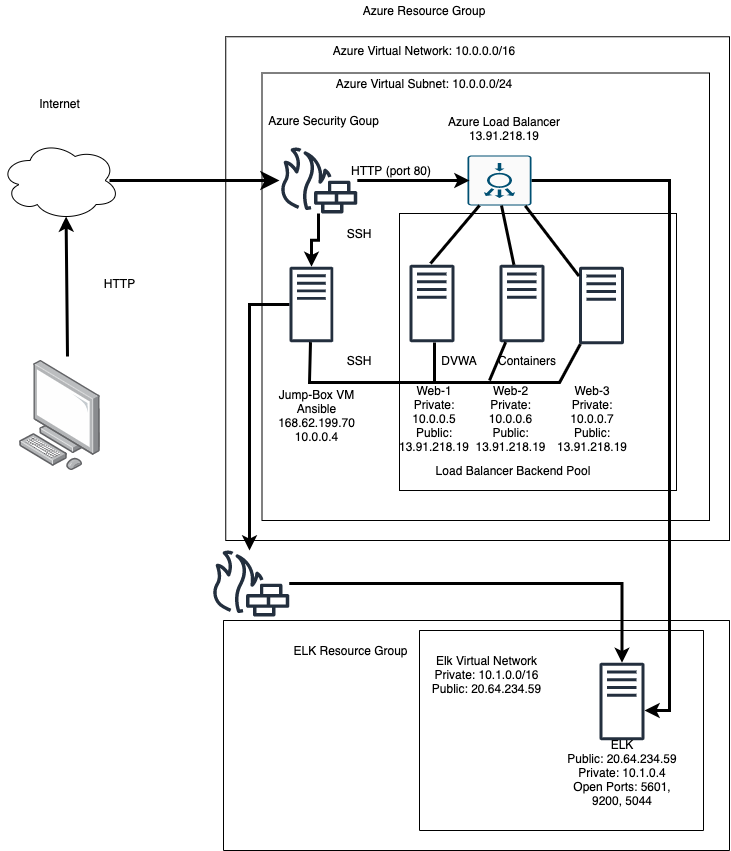

The diagram above was exported from draw.io. Its source (the exported page's mxGraphModel, read from the mxfile embedded in the PNG):
<mxGraphModel dx="1271" dy="689" grid="1" gridSize="10" guides="1" tooltips="1" connect="1" arrows="1" fold="1" page="1" pageScale="1" pageWidth="850" pageHeight="1100" math="0" shadow="0">
  <root>
    <mxCell id="0" />
    <mxCell id="1" parent="0" />
    <mxCell id="OLEVqp27Sdg_a2M5282J-2" value="" style="points=[];aspect=fixed;html=1;align=center;shadow=0;dashed=0;image;image=img/lib/allied_telesis/computer_and_terminals/Personal_Computer.svg;" parent="1" vertex="1">
      <mxGeometry x="50" y="430" width="81.17" height="110" as="geometry" />
    </mxCell>
    <mxCell id="OLEVqp27Sdg_a2M5282J-3" value="" style="ellipse;shape=cloud;whiteSpace=wrap;html=1;" parent="1" vertex="1">
      <mxGeometry x="30.59" y="210" width="120" height="80" as="geometry" />
    </mxCell>
    <mxCell id="OLEVqp27Sdg_a2M5282J-4" value="" style="endArrow=classic;html=1;entryX=0.55;entryY=0.95;entryDx=0;entryDy=0;entryPerimeter=0;strokeWidth=3;" parent="1" target="OLEVqp27Sdg_a2M5282J-3" edge="1">
      <mxGeometry width="50" height="50" relative="1" as="geometry">
        <mxPoint x="98" y="426" as="sourcePoint" />
        <mxPoint x="130" y="390" as="targetPoint" />
      </mxGeometry>
    </mxCell>
    <mxCell id="OLEVqp27Sdg_a2M5282J-5" value="d" style="whiteSpace=wrap;html=1;aspect=fixed;" parent="1" vertex="1">
      <mxGeometry x="256.25" y="106.25" width="503.75" height="503.75" as="geometry" />
    </mxCell>
    <mxCell id="OLEVqp27Sdg_a2M5282J-6" value="" style="whiteSpace=wrap;html=1;aspect=fixed;" parent="1" vertex="1">
      <mxGeometry x="292.5" y="142.5" width="447.5" height="447.5" as="geometry" />
    </mxCell>
    <mxCell id="OLEVqp27Sdg_a2M5282J-7" value="" style="whiteSpace=wrap;html=1;aspect=fixed;" parent="1" vertex="1">
      <mxGeometry x="430" y="283" width="277" height="277" as="geometry" />
    </mxCell>
    <mxCell id="OLEVqp27Sdg_a2M5282J-8" value="Azure Resource Group" style="text;html=1;strokeColor=none;fillColor=none;align=center;verticalAlign=middle;whiteSpace=wrap;rounded=0;" parent="1" vertex="1">
      <mxGeometry x="380" y="70" width="150" height="20" as="geometry" />
    </mxCell>
    <mxCell id="OLEVqp27Sdg_a2M5282J-9" value="Azure Virtual Network: 10.0.0.0/16" style="text;html=1;strokeColor=none;fillColor=none;align=center;verticalAlign=middle;whiteSpace=wrap;rounded=0;" parent="1" vertex="1">
      <mxGeometry x="331.88" y="110" width="246.25" height="20" as="geometry" />
    </mxCell>
    <mxCell id="OLEVqp27Sdg_a2M5282J-10" value="Azure Virtual Subnet: 10.0.0.0/24" style="text;html=1;strokeColor=none;fillColor=none;align=center;verticalAlign=middle;whiteSpace=wrap;rounded=0;" parent="1" vertex="1">
      <mxGeometry x="340" y="142.5" width="230" height="20" as="geometry" />
    </mxCell>
    <mxCell id="mQxk5Y5iYqpO49c7HLfe-9" style="edgeStyle=orthogonalEdgeStyle;rounded=0;orthogonalLoop=1;jettySize=auto;html=1;strokeWidth=3;" edge="1" parent="1" source="OLEVqp27Sdg_a2M5282J-11" target="mQxk5Y5iYqpO49c7HLfe-4">
      <mxGeometry relative="1" as="geometry">
        <mxPoint x="632.8069485929886" y="738" as="targetPoint" />
        <Array as="points">
          <mxPoint x="700" y="250" />
          <mxPoint x="700" y="780" />
        </Array>
      </mxGeometry>
    </mxCell>
    <mxCell id="OLEVqp27Sdg_a2M5282J-11" value="" style="points=[[0.015,0.015,0],[0.985,0.015,0],[0.985,0.985,0],[0.015,0.985,0],[0.25,0,0],[0.5,0,0],[0.75,0,0],[1,0.25,0],[1,0.5,0],[1,0.75,0],[0.75,1,0],[0.5,1,0],[0.25,1,0],[0,0.75,0],[0,0.5,0],[0,0.25,0]];verticalLabelPosition=bottom;html=1;verticalAlign=top;aspect=fixed;align=center;pointerEvents=1;shape=mxgraph.cisco19.rect;prIcon=load_balancer;fillColor=#FAFAFA;strokeColor=#005073;direction=south;" parent="1" vertex="1">
      <mxGeometry x="505" y="218" width="50" height="64" as="geometry" />
    </mxCell>
    <mxCell id="OLEVqp27Sdg_a2M5282J-12" value="Azure Load Balancer&lt;br&gt;13.91.218.19" style="text;html=1;strokeColor=none;fillColor=none;align=center;verticalAlign=middle;whiteSpace=wrap;rounded=0;" parent="1" vertex="1">
      <mxGeometry x="470" y="182.5" width="130" height="30" as="geometry" />
    </mxCell>
    <mxCell id="mQxk5Y5iYqpO49c7HLfe-3" value="" style="edgeStyle=orthogonalEdgeStyle;rounded=0;orthogonalLoop=1;jettySize=auto;html=1;strokeWidth=3;" edge="1" parent="1" source="OLEVqp27Sdg_a2M5282J-13" target="OLEVqp27Sdg_a2M5282J-24">
      <mxGeometry relative="1" as="geometry" />
    </mxCell>
    <mxCell id="OLEVqp27Sdg_a2M5282J-13" value="" style="outlineConnect=0;fontColor=#232F3E;gradientColor=none;fillColor=#232F3E;strokeColor=none;dashed=0;verticalLabelPosition=bottom;verticalAlign=top;align=center;html=1;fontSize=12;fontStyle=0;aspect=fixed;pointerEvents=1;shape=mxgraph.aws4.generic_firewall;" parent="1" vertex="1">
      <mxGeometry x="310" y="217" width="78" height="66" as="geometry" />
    </mxCell>
    <mxCell id="OLEVqp27Sdg_a2M5282J-15" value="" style="endArrow=classic;html=1;strokeWidth=3;strokeColor=none;" parent="1" target="OLEVqp27Sdg_a2M5282J-13" edge="1">
      <mxGeometry width="50" height="50" relative="1" as="geometry">
        <mxPoint x="140" y="249.5" as="sourcePoint" />
        <mxPoint x="210" y="249.5" as="targetPoint" />
      </mxGeometry>
    </mxCell>
    <mxCell id="OLEVqp27Sdg_a2M5282J-16" value="" style="endArrow=classic;html=1;strokeWidth=3;" parent="1" source="OLEVqp27Sdg_a2M5282J-13" edge="1">
      <mxGeometry width="50" height="50" relative="1" as="geometry">
        <mxPoint x="420" y="270" as="sourcePoint" />
        <mxPoint x="500" y="250" as="targetPoint" />
      </mxGeometry>
    </mxCell>
    <mxCell id="OLEVqp27Sdg_a2M5282J-17" value="" style="outlineConnect=0;fontColor=#232F3E;gradientColor=none;fillColor=#232F3E;strokeColor=none;dashed=0;verticalLabelPosition=bottom;verticalAlign=top;align=center;html=1;fontSize=12;fontStyle=0;aspect=fixed;pointerEvents=1;shape=mxgraph.aws4.traditional_server;" parent="1" vertex="1">
      <mxGeometry x="609.5" y="336" width="45" height="78" as="geometry" />
    </mxCell>
    <mxCell id="OLEVqp27Sdg_a2M5282J-18" value="" style="outlineConnect=0;fontColor=#232F3E;gradientColor=none;fillColor=#232F3E;strokeColor=none;dashed=0;verticalLabelPosition=bottom;verticalAlign=top;align=center;html=1;fontSize=12;fontStyle=0;aspect=fixed;pointerEvents=1;shape=mxgraph.aws4.traditional_server;" parent="1" vertex="1">
      <mxGeometry x="530" y="334" width="45" height="78" as="geometry" />
    </mxCell>
    <mxCell id="OLEVqp27Sdg_a2M5282J-19" value="" style="outlineConnect=0;fontColor=#232F3E;gradientColor=none;fillColor=#232F3E;strokeColor=none;dashed=0;verticalLabelPosition=bottom;verticalAlign=top;align=center;html=1;fontSize=12;fontStyle=0;aspect=fixed;pointerEvents=1;shape=mxgraph.aws4.traditional_server;" parent="1" vertex="1">
      <mxGeometry x="440" y="334" width="45" height="78" as="geometry" />
    </mxCell>
    <mxCell id="OLEVqp27Sdg_a2M5282J-21" value="" style="endArrow=none;html=1;exitX=0.467;exitY=-0.018;exitDx=0;exitDy=0;exitPerimeter=0;strokeWidth=3;" parent="1" source="OLEVqp27Sdg_a2M5282J-19" edge="1">
      <mxGeometry width="50" height="50" relative="1" as="geometry">
        <mxPoint x="460" y="325" as="sourcePoint" />
        <mxPoint x="510" y="275" as="targetPoint" />
      </mxGeometry>
    </mxCell>
    <mxCell id="OLEVqp27Sdg_a2M5282J-22" value="" style="endArrow=none;html=1;entryX=0.891;entryY=0.46;entryDx=0;entryDy=0;entryPerimeter=0;strokeWidth=3;" parent="1" source="OLEVqp27Sdg_a2M5282J-18" target="OLEVqp27Sdg_a2M5282J-11" edge="1">
      <mxGeometry width="50" height="50" relative="1" as="geometry">
        <mxPoint x="471.015" y="342.98144282762564" as="sourcePoint" />
        <mxPoint x="520" y="285" as="targetPoint" />
      </mxGeometry>
    </mxCell>
    <mxCell id="OLEVqp27Sdg_a2M5282J-23" value="" style="endArrow=none;html=1;entryX=0.5;entryY=1;entryDx=0;entryDy=0;entryPerimeter=0;strokeWidth=3;" parent="1" source="OLEVqp27Sdg_a2M5282J-17" edge="1">
      <mxGeometry width="50" height="50" relative="1" as="geometry">
        <mxPoint x="550.0045462644547" y="334.6820490614146" as="sourcePoint" />
        <mxPoint x="555.76" y="275.31" as="targetPoint" />
      </mxGeometry>
    </mxCell>
    <mxCell id="mQxk5Y5iYqpO49c7HLfe-24" style="edgeStyle=orthogonalEdgeStyle;rounded=0;orthogonalLoop=1;jettySize=auto;html=1;strokeWidth=3;" edge="1" parent="1" source="OLEVqp27Sdg_a2M5282J-24" target="mQxk5Y5iYqpO49c7HLfe-23">
      <mxGeometry relative="1" as="geometry">
        <Array as="points">
          <mxPoint x="280" y="374" />
        </Array>
      </mxGeometry>
    </mxCell>
    <mxCell id="OLEVqp27Sdg_a2M5282J-24" value="" style="outlineConnect=0;fontColor=#232F3E;gradientColor=none;fillColor=#232F3E;strokeColor=none;dashed=0;verticalLabelPosition=bottom;verticalAlign=top;align=center;html=1;fontSize=12;fontStyle=0;aspect=fixed;pointerEvents=1;shape=mxgraph.aws4.traditional_server;" parent="1" vertex="1">
      <mxGeometry x="320" y="336" width="43.85" height="76" as="geometry" />
    </mxCell>
    <mxCell id="OLEVqp27Sdg_a2M5282J-34" value="" style="endArrow=none;html=1;startSize=10;endSize=10;strokeWidth=3;rounded=0;" parent="1" source="OLEVqp27Sdg_a2M5282J-24" target="OLEVqp27Sdg_a2M5282J-17" edge="1">
      <mxGeometry width="50" height="50" relative="1" as="geometry">
        <mxPoint x="338.13" y="422" as="sourcePoint" />
        <mxPoint x="578.13" y="412" as="targetPoint" />
        <Array as="points">
          <mxPoint x="340" y="452" />
          <mxPoint x="478.13" y="452" />
          <mxPoint x="528.13" y="452" />
          <mxPoint x="590" y="452" />
        </Array>
      </mxGeometry>
    </mxCell>
    <mxCell id="OLEVqp27Sdg_a2M5282J-36" value="" style="endArrow=none;html=1;startSize=10;endSize=10;strokeWidth=3;" parent="1" target="OLEVqp27Sdg_a2M5282J-18" edge="1">
      <mxGeometry width="50" height="50" relative="1" as="geometry">
        <mxPoint x="520" y="450" as="sourcePoint" />
        <mxPoint x="520" y="420" as="targetPoint" />
      </mxGeometry>
    </mxCell>
    <mxCell id="OLEVqp27Sdg_a2M5282J-37" value="" style="endArrow=none;html=1;startSize=10;endSize=10;strokeWidth=3;" parent="1" edge="1">
      <mxGeometry width="50" height="50" relative="1" as="geometry">
        <mxPoint x="465" y="452" as="sourcePoint" />
        <mxPoint x="465" y="412" as="targetPoint" />
      </mxGeometry>
    </mxCell>
    <mxCell id="OLEVqp27Sdg_a2M5282J-38" value="DVWA" style="text;html=1;strokeColor=none;fillColor=none;align=center;verticalAlign=middle;whiteSpace=wrap;rounded=0;" parent="1" vertex="1">
      <mxGeometry x="470" y="420" width="40" height="20" as="geometry" />
    </mxCell>
    <mxCell id="OLEVqp27Sdg_a2M5282J-39" value="Containers" style="text;html=1;strokeColor=none;fillColor=none;align=center;verticalAlign=middle;whiteSpace=wrap;rounded=0;" parent="1" vertex="1">
      <mxGeometry x="538.13" y="420" width="40" height="20" as="geometry" />
    </mxCell>
    <mxCell id="OLEVqp27Sdg_a2M5282J-40" value="SSH" style="text;html=1;strokeColor=none;fillColor=none;align=center;verticalAlign=middle;whiteSpace=wrap;rounded=0;" parent="1" vertex="1">
      <mxGeometry x="370" y="420" width="40" height="20" as="geometry" />
    </mxCell>
    <mxCell id="OLEVqp27Sdg_a2M5282J-41" value="Jump-Box VM&lt;br&gt;Ansible&lt;br&gt;168.62.199.70&lt;br&gt;10.0.0.4" style="text;html=1;strokeColor=none;fillColor=none;align=center;verticalAlign=middle;whiteSpace=wrap;rounded=0;" parent="1" vertex="1">
      <mxGeometry x="307" y="460" width="81" height="50" as="geometry" />
    </mxCell>
    <mxCell id="OLEVqp27Sdg_a2M5282J-42" value="Web-1&lt;br&gt;Private: 10.0.0.5&lt;br&gt;Public: 13.91.218.19" style="text;html=1;strokeColor=none;fillColor=none;align=center;verticalAlign=middle;whiteSpace=wrap;rounded=0;" parent="1" vertex="1">
      <mxGeometry x="430" y="450" width="70" height="75" as="geometry" />
    </mxCell>
    <mxCell id="OLEVqp27Sdg_a2M5282J-43" value="Web-2&lt;br&gt;Private: 10.0.0.6&lt;br&gt;Public: 13.91.218.19" style="text;html=1;strokeColor=none;fillColor=none;align=center;verticalAlign=middle;whiteSpace=wrap;rounded=0;" parent="1" vertex="1">
      <mxGeometry x="498" y="455" width="86.5" height="65" as="geometry" />
    </mxCell>
    <mxCell id="OLEVqp27Sdg_a2M5282J-44" value="Web-3&lt;br&gt;Private: 10.0.0.7&lt;br&gt;Public: 13.91.218.19" style="text;html=1;strokeColor=none;fillColor=none;align=center;verticalAlign=middle;whiteSpace=wrap;rounded=0;" parent="1" vertex="1">
      <mxGeometry x="584.5" y="452.5" width="75.5" height="70" as="geometry" />
    </mxCell>
    <mxCell id="OLEVqp27Sdg_a2M5282J-46" value="Load Balancer Backend Pool" style="text;html=1;strokeColor=none;fillColor=none;align=center;verticalAlign=middle;whiteSpace=wrap;rounded=0;" parent="1" vertex="1">
      <mxGeometry x="463.5" y="510" width="160" height="60" as="geometry" />
    </mxCell>
    <mxCell id="OLEVqp27Sdg_a2M5282J-47" value="HTTP (port 80)" style="text;html=1;strokeColor=none;fillColor=none;align=center;verticalAlign=middle;whiteSpace=wrap;rounded=0;" parent="1" vertex="1">
      <mxGeometry x="380" y="230" width="83.5" height="20" as="geometry" />
    </mxCell>
    <mxCell id="OLEVqp27Sdg_a2M5282J-48" value="Azure Security Goup" style="text;html=1;strokeColor=none;fillColor=none;align=center;verticalAlign=middle;whiteSpace=wrap;rounded=0;" parent="1" vertex="1">
      <mxGeometry x="292.5" y="180" width="123" height="20" as="geometry" />
    </mxCell>
    <mxCell id="OLEVqp27Sdg_a2M5282J-49" value="SSH&lt;br&gt;" style="text;html=1;strokeColor=none;fillColor=none;align=center;verticalAlign=middle;whiteSpace=wrap;rounded=0;" parent="1" vertex="1">
      <mxGeometry x="355" y="283" width="70" height="40" as="geometry" />
    </mxCell>
    <mxCell id="OLEVqp27Sdg_a2M5282J-50" value="Internet" style="text;html=1;strokeColor=none;fillColor=none;align=center;verticalAlign=middle;whiteSpace=wrap;rounded=0;" parent="1" vertex="1">
      <mxGeometry x="56.09" y="162.5" width="69" height="20" as="geometry" />
    </mxCell>
    <mxCell id="OLEVqp27Sdg_a2M5282J-51" value="" style="endArrow=classic;html=1;startSize=10;endSize=10;strokeWidth=3;" parent="1" edge="1">
      <mxGeometry width="50" height="50" relative="1" as="geometry">
        <mxPoint x="140" y="250" as="sourcePoint" />
        <mxPoint x="310" y="250" as="targetPoint" />
      </mxGeometry>
    </mxCell>
    <mxCell id="mQxk5Y5iYqpO49c7HLfe-2" value="HTTP" style="text;html=1;strokeColor=none;fillColor=none;align=center;verticalAlign=middle;whiteSpace=wrap;rounded=0;" vertex="1" parent="1">
      <mxGeometry x="111" y="336" width="79" height="34" as="geometry" />
    </mxCell>
    <mxCell id="mQxk5Y5iYqpO49c7HLfe-6" value="" style="swimlane;startSize=0;" vertex="1" parent="1">
      <mxGeometry x="254" y="690" width="506" height="230" as="geometry" />
    </mxCell>
    <mxCell id="mQxk5Y5iYqpO49c7HLfe-15" value="" style="swimlane;startSize=0;" vertex="1" parent="mQxk5Y5iYqpO49c7HLfe-6">
      <mxGeometry x="196" y="10" width="284" height="200" as="geometry" />
    </mxCell>
    <mxCell id="mQxk5Y5iYqpO49c7HLfe-16" value="Elk Virtual Network&lt;br&gt;Private: 10.1.0.0/16&lt;br&gt;Public: 20.64.234.59" style="text;html=1;strokeColor=none;fillColor=none;align=center;verticalAlign=middle;whiteSpace=wrap;rounded=0;" vertex="1" parent="mQxk5Y5iYqpO49c7HLfe-15">
      <mxGeometry x="10" width="115" height="88" as="geometry" />
    </mxCell>
    <mxCell id="mQxk5Y5iYqpO49c7HLfe-4" value="" style="outlineConnect=0;fontColor=#232F3E;gradientColor=none;fillColor=#232F3E;strokeColor=none;dashed=0;verticalLabelPosition=bottom;verticalAlign=top;align=center;html=1;fontSize=12;fontStyle=0;aspect=fixed;pointerEvents=1;shape=mxgraph.aws4.traditional_server;" vertex="1" parent="mQxk5Y5iYqpO49c7HLfe-15">
      <mxGeometry x="180" y="32" width="45" height="78" as="geometry" />
    </mxCell>
    <mxCell id="mQxk5Y5iYqpO49c7HLfe-7" value="ELK&lt;br&gt;Public: 20.64.234.59&lt;br&gt;Private: 10.1.0.4&lt;br&gt;Open Ports: 5601, 9200, 5044" style="text;html=1;strokeColor=none;fillColor=none;align=center;verticalAlign=middle;whiteSpace=wrap;rounded=0;" vertex="1" parent="mQxk5Y5iYqpO49c7HLfe-15">
      <mxGeometry x="140.5" y="110" width="124" height="63" as="geometry" />
    </mxCell>
    <mxCell id="mQxk5Y5iYqpO49c7HLfe-18" value="ELK Resource Group" style="text;html=1;strokeColor=none;fillColor=none;align=center;verticalAlign=middle;whiteSpace=wrap;rounded=0;" vertex="1" parent="mQxk5Y5iYqpO49c7HLfe-6">
      <mxGeometry x="65" y="10" width="125" height="40" as="geometry" />
    </mxCell>
    <mxCell id="mQxk5Y5iYqpO49c7HLfe-23" value="" style="outlineConnect=0;fontColor=#232F3E;gradientColor=none;fillColor=#232F3E;strokeColor=none;dashed=0;verticalLabelPosition=bottom;verticalAlign=top;align=center;html=1;fontSize=12;fontStyle=0;aspect=fixed;pointerEvents=1;shape=mxgraph.aws4.generic_firewall;" vertex="1" parent="1">
      <mxGeometry x="242" y="620" width="78" height="66" as="geometry" />
    </mxCell>
    <mxCell id="mQxk5Y5iYqpO49c7HLfe-27" style="edgeStyle=orthogonalEdgeStyle;rounded=0;orthogonalLoop=1;jettySize=auto;html=1;strokeWidth=3;" edge="1" parent="1" source="mQxk5Y5iYqpO49c7HLfe-23" target="mQxk5Y5iYqpO49c7HLfe-4">
      <mxGeometry relative="1" as="geometry" />
    </mxCell>
  </root>
</mxGraphModel>